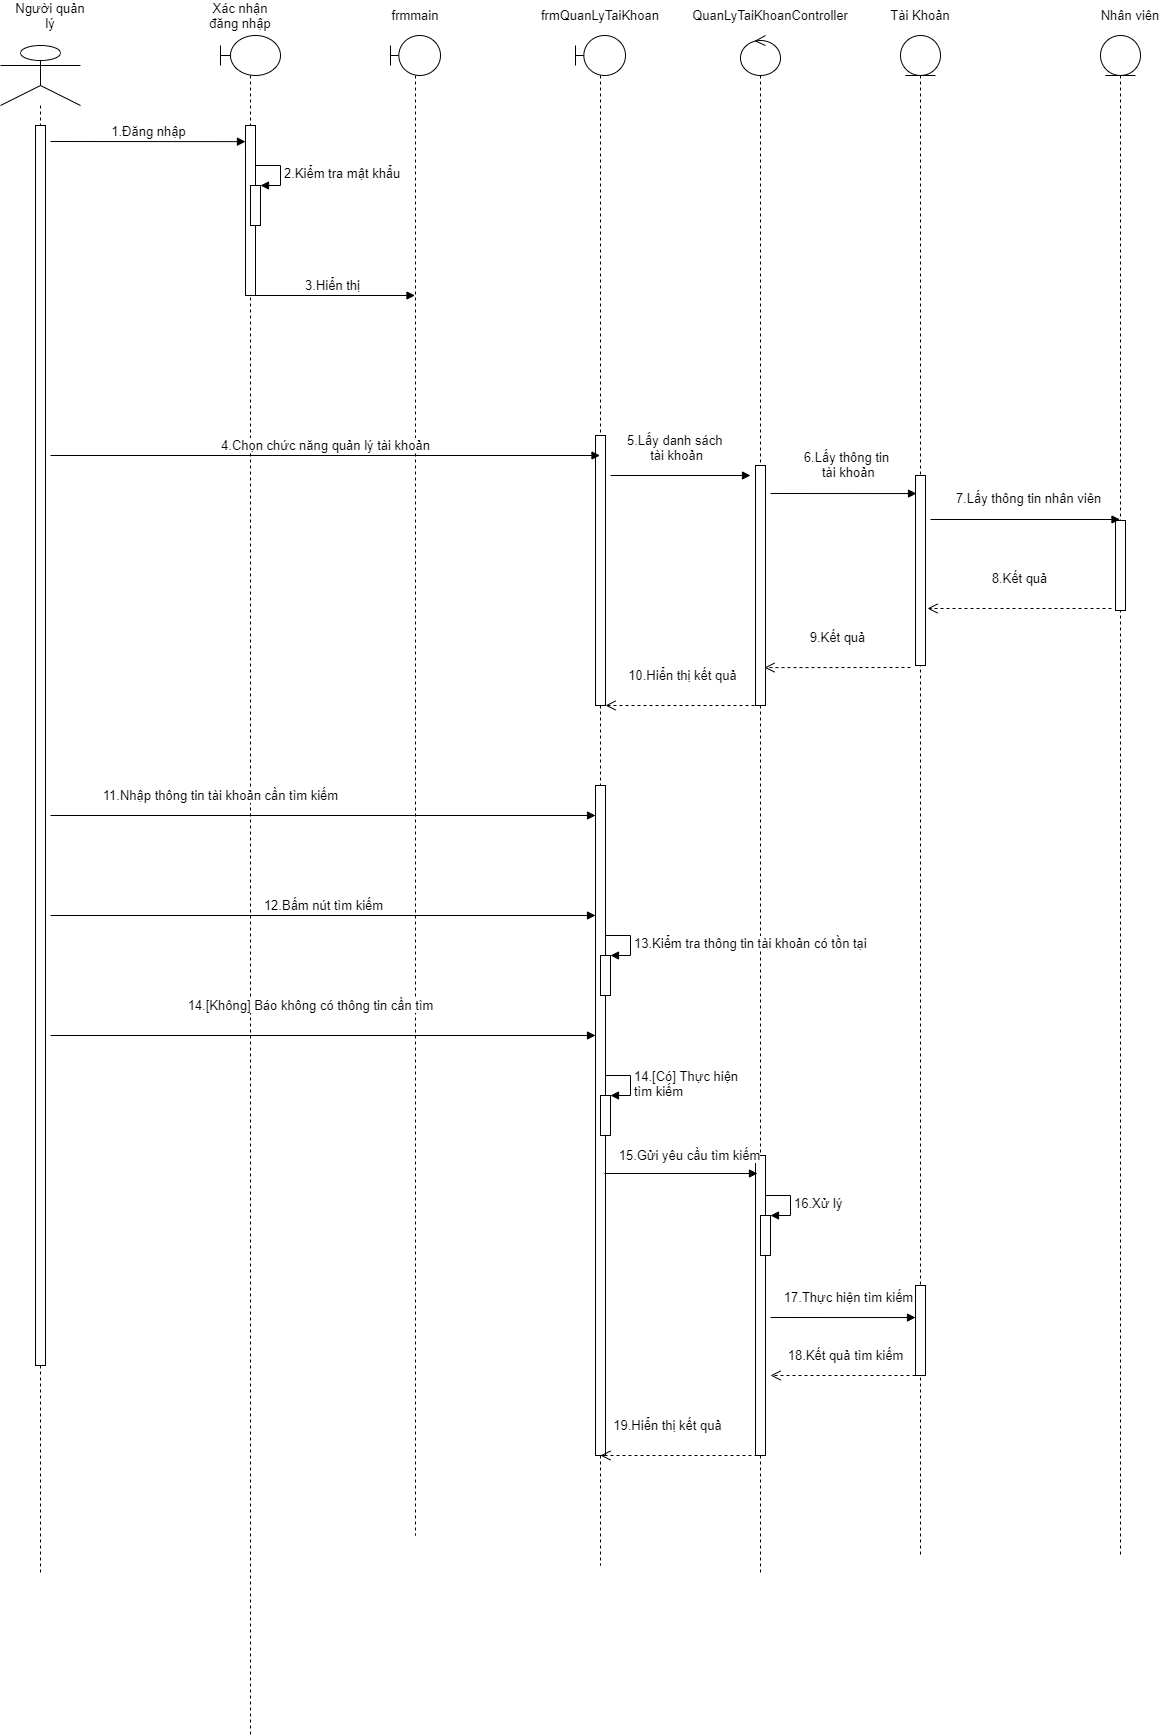

The diagram above was exported from draw.io. Its source (the exported page's mxGraphModel, read from the mxfile embedded in the PNG):
<mxGraphModel dx="868" dy="450" grid="1" gridSize="10" guides="1" tooltips="1" connect="1" arrows="1" fold="1" page="1" pageScale="1" pageWidth="827" pageHeight="1169" math="0" shadow="0">
  <root>
    <mxCell id="0" />
    <mxCell id="1" parent="0" />
    <mxCell id="CIwo13YjWplCKQY_xfIt-1" value="" style="shape=umlLifeline;participant=umlActor;perimeter=lifelinePerimeter;whiteSpace=wrap;html=1;container=1;collapsible=0;recursiveResize=0;verticalAlign=top;spacingTop=36;outlineConnect=0;size=60;" parent="1" vertex="1">
      <mxGeometry x="130" y="110" width="80" height="1530" as="geometry" />
    </mxCell>
    <mxCell id="CIwo13YjWplCKQY_xfIt-2" value="" style="html=1;points=[];perimeter=orthogonalPerimeter;" parent="CIwo13YjWplCKQY_xfIt-1" vertex="1">
      <mxGeometry x="35" y="80" width="10" height="1240" as="geometry" />
    </mxCell>
    <mxCell id="CIwo13YjWplCKQY_xfIt-3" value="" style="shape=umlLifeline;participant=umlBoundary;perimeter=lifelinePerimeter;whiteSpace=wrap;html=1;container=1;collapsible=0;recursiveResize=0;verticalAlign=top;spacingTop=36;outlineConnect=0;" parent="1" vertex="1">
      <mxGeometry x="350" y="100" width="60" height="1700" as="geometry" />
    </mxCell>
    <mxCell id="CIwo13YjWplCKQY_xfIt-4" value="" style="html=1;points=[];perimeter=orthogonalPerimeter;" parent="CIwo13YjWplCKQY_xfIt-3" vertex="1">
      <mxGeometry x="25" y="90" width="10" height="170" as="geometry" />
    </mxCell>
    <mxCell id="CIwo13YjWplCKQY_xfIt-5" value="" style="html=1;points=[];perimeter=orthogonalPerimeter;" parent="CIwo13YjWplCKQY_xfIt-3" vertex="1">
      <mxGeometry x="30" y="150" width="10" height="40" as="geometry" />
    </mxCell>
    <mxCell id="CIwo13YjWplCKQY_xfIt-6" value="&lt;font style=&quot;font-size: 13px&quot;&gt;2.Kiểm tra mật khẩu&lt;/font&gt;" style="edgeStyle=orthogonalEdgeStyle;html=1;align=left;spacingLeft=2;endArrow=block;rounded=0;entryX=1;entryY=0;" parent="CIwo13YjWplCKQY_xfIt-3" target="CIwo13YjWplCKQY_xfIt-5" edge="1">
      <mxGeometry relative="1" as="geometry">
        <mxPoint x="35" y="130" as="sourcePoint" />
        <Array as="points">
          <mxPoint x="60" y="130" />
        </Array>
      </mxGeometry>
    </mxCell>
    <mxCell id="CIwo13YjWplCKQY_xfIt-7" value="" style="shape=umlLifeline;participant=umlBoundary;perimeter=lifelinePerimeter;whiteSpace=wrap;html=1;container=1;collapsible=0;recursiveResize=0;verticalAlign=top;spacingTop=36;outlineConnect=0;" parent="1" vertex="1">
      <mxGeometry x="520" y="100" width="50" height="1500" as="geometry" />
    </mxCell>
    <mxCell id="CIwo13YjWplCKQY_xfIt-8" value="" style="shape=umlLifeline;participant=umlEntity;perimeter=lifelinePerimeter;whiteSpace=wrap;html=1;container=1;collapsible=0;recursiveResize=0;verticalAlign=top;spacingTop=36;outlineConnect=0;" parent="1" vertex="1">
      <mxGeometry x="1030" y="100" width="40" height="1520" as="geometry" />
    </mxCell>
    <mxCell id="CIwo13YjWplCKQY_xfIt-9" value="" style="html=1;points=[];perimeter=orthogonalPerimeter;" parent="CIwo13YjWplCKQY_xfIt-8" vertex="1">
      <mxGeometry x="15" y="440" width="10" height="190" as="geometry" />
    </mxCell>
    <mxCell id="CIwo13YjWplCKQY_xfIt-10" value="" style="html=1;points=[];perimeter=orthogonalPerimeter;" parent="CIwo13YjWplCKQY_xfIt-8" vertex="1">
      <mxGeometry x="15" y="1250" width="10" height="90" as="geometry" />
    </mxCell>
    <mxCell id="CIwo13YjWplCKQY_xfIt-11" value="" style="shape=umlLifeline;participant=umlControl;perimeter=lifelinePerimeter;whiteSpace=wrap;html=1;container=1;collapsible=0;recursiveResize=0;verticalAlign=top;spacingTop=36;outlineConnect=0;" parent="1" vertex="1">
      <mxGeometry x="870" y="100" width="40" height="1540" as="geometry" />
    </mxCell>
    <mxCell id="CIwo13YjWplCKQY_xfIt-12" value="" style="html=1;points=[];perimeter=orthogonalPerimeter;" parent="CIwo13YjWplCKQY_xfIt-11" vertex="1">
      <mxGeometry x="15" y="430" width="10" height="240" as="geometry" />
    </mxCell>
    <mxCell id="CIwo13YjWplCKQY_xfIt-13" value="" style="html=1;points=[];perimeter=orthogonalPerimeter;" parent="CIwo13YjWplCKQY_xfIt-11" vertex="1">
      <mxGeometry x="15" y="1120" width="10" height="300" as="geometry" />
    </mxCell>
    <mxCell id="CIwo13YjWplCKQY_xfIt-14" value="" style="html=1;points=[];perimeter=orthogonalPerimeter;" parent="CIwo13YjWplCKQY_xfIt-11" vertex="1">
      <mxGeometry x="20" y="1180" width="10" height="40" as="geometry" />
    </mxCell>
    <mxCell id="CIwo13YjWplCKQY_xfIt-15" value="&lt;font style=&quot;font-size: 13px&quot;&gt;16.Xử lý&lt;/font&gt;" style="edgeStyle=orthogonalEdgeStyle;html=1;align=left;spacingLeft=2;endArrow=block;rounded=0;entryX=1;entryY=0;" parent="CIwo13YjWplCKQY_xfIt-11" target="CIwo13YjWplCKQY_xfIt-14" edge="1">
      <mxGeometry relative="1" as="geometry">
        <mxPoint x="25" y="1160" as="sourcePoint" />
        <Array as="points">
          <mxPoint x="50" y="1160" />
        </Array>
      </mxGeometry>
    </mxCell>
    <mxCell id="CIwo13YjWplCKQY_xfIt-16" value="&lt;font style=&quot;font-size: 13px&quot;&gt;Người quản lý&lt;/font&gt;" style="text;html=1;strokeColor=none;fillColor=none;align=center;verticalAlign=middle;whiteSpace=wrap;rounded=0;" parent="1" vertex="1">
      <mxGeometry x="140" y="70" width="80" height="20" as="geometry" />
    </mxCell>
    <mxCell id="CIwo13YjWplCKQY_xfIt-17" value="&lt;font style=&quot;font-size: 13px&quot;&gt;Xác nhận đăng nhập&lt;/font&gt;" style="text;html=1;strokeColor=none;fillColor=none;align=center;verticalAlign=middle;whiteSpace=wrap;rounded=0;" parent="1" vertex="1">
      <mxGeometry x="330" y="70" width="80" height="20" as="geometry" />
    </mxCell>
    <mxCell id="CIwo13YjWplCKQY_xfIt-18" value="&lt;font style=&quot;font-size: 13px&quot;&gt;frmmain&lt;/font&gt;" style="text;html=1;strokeColor=none;fillColor=none;align=center;verticalAlign=middle;whiteSpace=wrap;rounded=0;" parent="1" vertex="1">
      <mxGeometry x="505" y="70" width="80" height="20" as="geometry" />
    </mxCell>
    <mxCell id="CIwo13YjWplCKQY_xfIt-19" value="&lt;font style=&quot;font-size: 13px&quot;&gt;frmQuanLyTaiKhoan&lt;/font&gt;" style="text;html=1;strokeColor=none;fillColor=none;align=center;verticalAlign=middle;whiteSpace=wrap;rounded=0;" parent="1" vertex="1">
      <mxGeometry x="690" y="70" width="80" height="20" as="geometry" />
    </mxCell>
    <mxCell id="CIwo13YjWplCKQY_xfIt-20" value="&lt;font style=&quot;font-size: 13px&quot;&gt;Tài Khoản&lt;/font&gt;" style="text;html=1;strokeColor=none;fillColor=none;align=center;verticalAlign=middle;whiteSpace=wrap;rounded=0;" parent="1" vertex="1">
      <mxGeometry x="1010" y="70" width="80" height="20" as="geometry" />
    </mxCell>
    <mxCell id="CIwo13YjWplCKQY_xfIt-21" value="" style="shape=umlLifeline;participant=umlBoundary;perimeter=lifelinePerimeter;whiteSpace=wrap;html=1;container=1;collapsible=0;recursiveResize=0;verticalAlign=top;spacingTop=36;outlineConnect=0;" parent="1" vertex="1">
      <mxGeometry x="705" y="100" width="50" height="1530" as="geometry" />
    </mxCell>
    <mxCell id="CIwo13YjWplCKQY_xfIt-22" value="" style="html=1;points=[];perimeter=orthogonalPerimeter;" parent="CIwo13YjWplCKQY_xfIt-21" vertex="1">
      <mxGeometry x="20" y="400" width="10" height="270" as="geometry" />
    </mxCell>
    <mxCell id="CIwo13YjWplCKQY_xfIt-23" value="" style="html=1;points=[];perimeter=orthogonalPerimeter;" parent="CIwo13YjWplCKQY_xfIt-21" vertex="1">
      <mxGeometry x="20" y="750" width="10" height="670" as="geometry" />
    </mxCell>
    <mxCell id="CIwo13YjWplCKQY_xfIt-24" value="" style="html=1;points=[];perimeter=orthogonalPerimeter;" parent="CIwo13YjWplCKQY_xfIt-21" vertex="1">
      <mxGeometry x="25" y="920" width="10" height="40" as="geometry" />
    </mxCell>
    <mxCell id="CIwo13YjWplCKQY_xfIt-25" value="&lt;font style=&quot;font-size: 13px&quot;&gt;13.Kiểm tra thông tin tài khoản&amp;nbsp;có tồn tại&lt;/font&gt;" style="edgeStyle=orthogonalEdgeStyle;html=1;align=left;spacingLeft=2;endArrow=block;rounded=0;entryX=1;entryY=0;" parent="CIwo13YjWplCKQY_xfIt-21" target="CIwo13YjWplCKQY_xfIt-24" edge="1">
      <mxGeometry relative="1" as="geometry">
        <mxPoint x="30" y="900" as="sourcePoint" />
        <Array as="points">
          <mxPoint x="55" y="900" />
        </Array>
      </mxGeometry>
    </mxCell>
    <mxCell id="CIwo13YjWplCKQY_xfIt-26" value="" style="html=1;points=[];perimeter=orthogonalPerimeter;" parent="CIwo13YjWplCKQY_xfIt-21" vertex="1">
      <mxGeometry x="25" y="1060" width="10" height="40" as="geometry" />
    </mxCell>
    <mxCell id="CIwo13YjWplCKQY_xfIt-27" value="&lt;font style=&quot;font-size: 13px&quot;&gt;14.[Có] Thực hiện &lt;br&gt;tìm kiếm&lt;/font&gt;" style="edgeStyle=orthogonalEdgeStyle;html=1;align=left;spacingLeft=2;endArrow=block;rounded=0;entryX=1;entryY=0;" parent="CIwo13YjWplCKQY_xfIt-21" target="CIwo13YjWplCKQY_xfIt-26" edge="1">
      <mxGeometry relative="1" as="geometry">
        <mxPoint x="30" y="1040" as="sourcePoint" />
        <Array as="points">
          <mxPoint x="55" y="1040" />
        </Array>
      </mxGeometry>
    </mxCell>
    <mxCell id="CIwo13YjWplCKQY_xfIt-28" value="&lt;font style=&quot;font-size: 13px&quot;&gt;QuanLyTaiKhoanController&lt;/font&gt;" style="text;html=1;strokeColor=none;fillColor=none;align=center;verticalAlign=middle;whiteSpace=wrap;rounded=0;" parent="1" vertex="1">
      <mxGeometry x="860" y="70" width="80" height="20" as="geometry" />
    </mxCell>
    <mxCell id="CIwo13YjWplCKQY_xfIt-29" value="&lt;font style=&quot;font-size: 13px&quot;&gt;1.Đăng nhập&lt;/font&gt;" style="html=1;verticalAlign=bottom;endArrow=block;entryX=0;entryY=0.095;entryDx=0;entryDy=0;entryPerimeter=0;" parent="1" target="CIwo13YjWplCKQY_xfIt-4" edge="1">
      <mxGeometry width="80" relative="1" as="geometry">
        <mxPoint x="180" y="206" as="sourcePoint" />
        <mxPoint x="380" y="220" as="targetPoint" />
      </mxGeometry>
    </mxCell>
    <mxCell id="CIwo13YjWplCKQY_xfIt-30" value="&lt;font style=&quot;font-size: 13px&quot;&gt;3.Hiển thị&lt;/font&gt;" style="html=1;verticalAlign=bottom;endArrow=block;" parent="1" target="CIwo13YjWplCKQY_xfIt-7" edge="1">
      <mxGeometry width="80" relative="1" as="geometry">
        <mxPoint x="380" y="360" as="sourcePoint" />
        <mxPoint x="460" y="360" as="targetPoint" />
      </mxGeometry>
    </mxCell>
    <mxCell id="CIwo13YjWplCKQY_xfIt-31" value="&lt;font style=&quot;font-size: 13px&quot;&gt;4.Chọn chức năng quản lý tài khoản&lt;/font&gt;" style="html=1;verticalAlign=bottom;endArrow=block;" parent="1" target="CIwo13YjWplCKQY_xfIt-21" edge="1">
      <mxGeometry width="80" relative="1" as="geometry">
        <mxPoint x="180" y="520" as="sourcePoint" />
        <mxPoint x="250" y="520" as="targetPoint" />
      </mxGeometry>
    </mxCell>
    <mxCell id="CIwo13YjWplCKQY_xfIt-32" value="&lt;font style=&quot;font-size: 13px&quot;&gt;5.Lấy danh sách &lt;br&gt;tài khoản&lt;/font&gt;" style="html=1;verticalAlign=bottom;endArrow=block;" parent="1" edge="1">
      <mxGeometry x="-0.0635" y="10" width="80" relative="1" as="geometry">
        <mxPoint x="740" y="540" as="sourcePoint" />
        <mxPoint x="880" y="540" as="targetPoint" />
        <mxPoint as="offset" />
      </mxGeometry>
    </mxCell>
    <mxCell id="CIwo13YjWplCKQY_xfIt-33" value="&lt;font style=&quot;font-size: 13px&quot;&gt;6.Lấy thông tin&lt;br&gt;&amp;nbsp;tài khoản&lt;/font&gt;" style="html=1;verticalAlign=bottom;endArrow=block;entryX=0.1;entryY=0.095;entryDx=0;entryDy=0;entryPerimeter=0;" parent="1" target="CIwo13YjWplCKQY_xfIt-9" edge="1">
      <mxGeometry x="0.0355" y="11" width="80" relative="1" as="geometry">
        <mxPoint x="900" y="558" as="sourcePoint" />
        <mxPoint x="1040" y="559" as="targetPoint" />
        <mxPoint as="offset" />
      </mxGeometry>
    </mxCell>
    <mxCell id="CIwo13YjWplCKQY_xfIt-34" value="&lt;font style=&quot;font-size: 13px&quot;&gt;9.Kết quả&lt;/font&gt;" style="html=1;verticalAlign=bottom;endArrow=open;dashed=1;endSize=8;entryX=0.9;entryY=0.842;entryDx=0;entryDy=0;entryPerimeter=0;" parent="1" edge="1" target="CIwo13YjWplCKQY_xfIt-12">
      <mxGeometry y="-20" relative="1" as="geometry">
        <mxPoint x="1040" y="732" as="sourcePoint" />
        <mxPoint x="900" y="730" as="targetPoint" />
        <mxPoint as="offset" />
      </mxGeometry>
    </mxCell>
    <mxCell id="CIwo13YjWplCKQY_xfIt-36" value="&lt;font style=&quot;font-size: 13px&quot;&gt;11.Nhập thông tin tài khoản cần tìm kiếm&lt;/font&gt;" style="html=1;verticalAlign=bottom;endArrow=block;" parent="1" target="CIwo13YjWplCKQY_xfIt-23" edge="1">
      <mxGeometry x="-0.3761" y="10" width="80" relative="1" as="geometry">
        <mxPoint x="180" y="880" as="sourcePoint" />
        <mxPoint x="729.5" y="880" as="targetPoint" />
        <mxPoint as="offset" />
      </mxGeometry>
    </mxCell>
    <mxCell id="CIwo13YjWplCKQY_xfIt-37" value="&lt;font style=&quot;font-size: 13px&quot;&gt;12.Bấm nút tìm kiếm&lt;/font&gt;" style="html=1;verticalAlign=bottom;endArrow=block;" parent="1" edge="1">
      <mxGeometry width="80" relative="1" as="geometry">
        <mxPoint x="180" y="980" as="sourcePoint" />
        <mxPoint x="725" y="980" as="targetPoint" />
      </mxGeometry>
    </mxCell>
    <mxCell id="CIwo13YjWplCKQY_xfIt-38" value="&lt;font style=&quot;font-size: 13px&quot;&gt;14.[Không] Báo không có thông tin cần tìm&lt;/font&gt;" style="html=1;verticalAlign=bottom;endArrow=block;" parent="1" edge="1">
      <mxGeometry x="-0.0459" y="20" width="80" relative="1" as="geometry">
        <mxPoint x="180" y="1100" as="sourcePoint" />
        <mxPoint x="725" y="1100" as="targetPoint" />
        <mxPoint as="offset" />
      </mxGeometry>
    </mxCell>
    <mxCell id="CIwo13YjWplCKQY_xfIt-39" value="&lt;font&gt;&lt;font style=&quot;font-size: 13px&quot;&gt;15.Gửi yêu cầu tìm kiếm&lt;/font&gt;&lt;br&gt;&lt;/font&gt;" style="html=1;verticalAlign=bottom;endArrow=block;entryX=0.2;entryY=0.06;entryDx=0;entryDy=0;entryPerimeter=0;" parent="1" target="CIwo13YjWplCKQY_xfIt-13" edge="1">
      <mxGeometry x="0.1061" y="8" width="80" relative="1" as="geometry">
        <mxPoint x="734" y="1238" as="sourcePoint" />
        <mxPoint x="880" y="1238" as="targetPoint" />
        <mxPoint as="offset" />
      </mxGeometry>
    </mxCell>
    <mxCell id="CIwo13YjWplCKQY_xfIt-40" value="&lt;font&gt;&lt;font style=&quot;font-size: 13px&quot;&gt;17.Thực hiện tìm kiếm&lt;/font&gt;&lt;br&gt;&lt;/font&gt;" style="html=1;verticalAlign=bottom;endArrow=block;entryX=0;entryY=0.356;entryDx=0;entryDy=0;entryPerimeter=0;" parent="1" target="CIwo13YjWplCKQY_xfIt-10" edge="1">
      <mxGeometry x="0.0702" y="10" width="80" relative="1" as="geometry">
        <mxPoint x="900" y="1382" as="sourcePoint" />
        <mxPoint x="1040" y="1380" as="targetPoint" />
        <mxPoint as="offset" />
      </mxGeometry>
    </mxCell>
    <mxCell id="CIwo13YjWplCKQY_xfIt-41" value="&lt;font style=&quot;font-size: 13px&quot;&gt;18.Kết quả tìm kiếm&lt;/font&gt;" style="html=1;verticalAlign=bottom;endArrow=open;dashed=1;endSize=8;exitX=0.6;exitY=1;exitDx=0;exitDy=0;exitPerimeter=0;" parent="1" edge="1" source="CIwo13YjWplCKQY_xfIt-10">
      <mxGeometry y="-10" relative="1" as="geometry">
        <mxPoint x="1040" y="1440" as="sourcePoint" />
        <mxPoint x="900" y="1440" as="targetPoint" />
        <mxPoint as="offset" />
      </mxGeometry>
    </mxCell>
    <mxCell id="CIwo13YjWplCKQY_xfIt-42" value="&lt;font style=&quot;font-size: 13px&quot;&gt;19.Hiển thị kết quả&lt;/font&gt;" style="html=1;verticalAlign=bottom;endArrow=open;dashed=1;endSize=8;exitX=0.2;exitY=1;exitDx=0;exitDy=0;exitPerimeter=0;" parent="1" source="CIwo13YjWplCKQY_xfIt-13" edge="1">
      <mxGeometry x="0.1429" y="-20" relative="1" as="geometry">
        <mxPoint x="880" y="1520" as="sourcePoint" />
        <mxPoint x="730" y="1520" as="targetPoint" />
        <mxPoint as="offset" />
      </mxGeometry>
    </mxCell>
    <mxCell id="CIwo13YjWplCKQY_xfIt-44" value="" style="shape=umlLifeline;participant=umlEntity;perimeter=lifelinePerimeter;whiteSpace=wrap;html=1;container=1;collapsible=0;recursiveResize=0;verticalAlign=top;spacingTop=36;outlineConnect=0;" parent="1" vertex="1">
      <mxGeometry x="1230" y="100" width="40" height="1520" as="geometry" />
    </mxCell>
    <mxCell id="CIwo13YjWplCKQY_xfIt-45" value="" style="html=1;points=[];perimeter=orthogonalPerimeter;" parent="CIwo13YjWplCKQY_xfIt-44" vertex="1">
      <mxGeometry x="15" y="485" width="10" height="90" as="geometry" />
    </mxCell>
    <mxCell id="CIwo13YjWplCKQY_xfIt-47" value="&lt;font style=&quot;font-size: 13px&quot;&gt;Nhân viên&lt;/font&gt;" style="text;html=1;strokeColor=none;fillColor=none;align=center;verticalAlign=middle;whiteSpace=wrap;rounded=0;" parent="1" vertex="1">
      <mxGeometry x="1220" y="70" width="80" height="20" as="geometry" />
    </mxCell>
    <mxCell id="CIwo13YjWplCKQY_xfIt-49" value="&lt;font style=&quot;font-size: 13px&quot;&gt;7.Lấy thông tin nhân viên&lt;/font&gt;" style="html=1;verticalAlign=bottom;endArrow=block;" parent="1" target="CIwo13YjWplCKQY_xfIt-44" edge="1">
      <mxGeometry x="0.0355" y="11" width="80" relative="1" as="geometry">
        <mxPoint x="1060" y="584" as="sourcePoint" />
        <mxPoint x="1215" y="584.01" as="targetPoint" />
        <mxPoint as="offset" />
      </mxGeometry>
    </mxCell>
    <mxCell id="CIwo13YjWplCKQY_xfIt-50" value="&lt;font style=&quot;font-size: 13px&quot;&gt;8.Kết quả&lt;/font&gt;" style="html=1;verticalAlign=bottom;endArrow=open;dashed=1;endSize=8;" parent="1" edge="1">
      <mxGeometry y="-20" relative="1" as="geometry">
        <mxPoint x="1241" y="673" as="sourcePoint" />
        <mxPoint x="1057" y="673" as="targetPoint" />
        <mxPoint as="offset" />
      </mxGeometry>
    </mxCell>
    <mxCell id="CIwo13YjWplCKQY_xfIt-51" value="&lt;font style=&quot;font-size: 13px&quot;&gt;10.Hiển thị kết quả&lt;/font&gt;" style="html=1;verticalAlign=bottom;endArrow=open;dashed=1;endSize=8;" parent="1" target="CIwo13YjWplCKQY_xfIt-22" edge="1">
      <mxGeometry y="-20" relative="1" as="geometry">
        <mxPoint x="890" y="770" as="sourcePoint" />
        <mxPoint x="750" y="770" as="targetPoint" />
        <mxPoint as="offset" />
      </mxGeometry>
    </mxCell>
  </root>
</mxGraphModel>